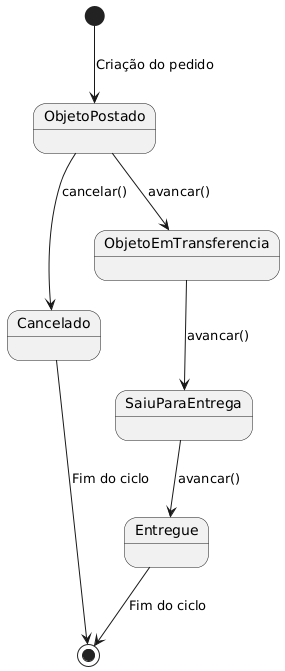

The diagram above was rendered by PlantUML. Its source (embedded in the PNG):
@startuml
' Definindo os estados
[*] --> ObjetoPostado : Criação do pedido
ObjetoPostado --> ObjetoEmTransferencia : avancar()
ObjetoEmTransferencia --> SaiuParaEntrega : avancar()
SaiuParaEntrega --> Entregue : avancar()
ObjetoPostado --> Cancelado : cancelar()
Cancelado --> [*] : Fim do ciclo
Entregue --> [*] : Fim do ciclo

' Estados finais
state Cancelado
state Entregue
@enduml